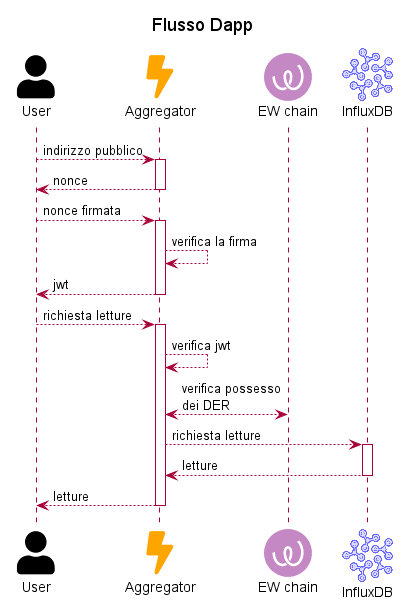

The diagram above was rendered by PlantUML. Its source (embedded in the PNG):
@startuml diagram-flow-dapp
title Flusso Dapp

sprite $ew_logo [48x48/16] {
    000000000000000000245667766542000000000000000000
    000000000000000357777777777777753000000000000000
    000000000000047777777777777777777740000000000000
    000000000003777777777777777777777777300000000000
    000000000167777777777777777777777777761000000000
    000000002777777777777777777777777777777200000000
    000000037777777777777777777777777777777730000000
    000000377777777777777777777777777777777773000000
    000002777777777777777777777777777777777777200000
    000017777777777777777777777777777777777777710000
    000067777777777777777777777777777777777777750000
    000377777777777777777777777777777776777777773000
    000777777777777777777777777777777400677777777000
    004777777777777777777777777777777300177777777400
    007777777777777777777777777777777730047777777700
    037777777777777777777777777777777770007777777730
    057777777777777777777777777777777774005777777750
    077777777777777777777741247777777777002777777770
    277777777777777777777100002777777777200777777772
    477777777777777777773001100477777777400677777773
    577777777777777777770017710177777777600477777775
    677777777777777777750057740067777777700477777776
    677777777777777777740067760057777777700377777776
    777777776307777777730077760047777777700377777776
    777777773007777777740067760057777777700377777776
    677777774006777777740067750057777777600477777776
    677777775005777777760047740067777777500577777776
    577777776003777777770037720077777777300677777774
    477777777101777777771017700277777777101777777773
    277777777300677777774005500577777775003777777772
    077777777600277777776001601777777772006777777770
    057777777720057777777300444777777750027777777750
    037777777760006777777700067777777600067777777720
    007777777774000577777750005777775000477777777600
    004777777777300024542054000145410003777777777300
    000777777777740000000017500000000047777777776000
    000377777777776300000367763000003677777777772000
    000057777777777776567777777765677777777777750000
    000006777777777777777777777777777777777777600000
    000002777777777777777777777777777777777777100000
    000000277777777777777777777777777777777772000000
    000000027777777777777777777777777777777720000000
    000000002677777777777777777777777777776100000000
    000000000057777777777777777777777777750000000000
    000000000002677777777777777777777776300000000000
    000000000000037777777777777777777630000000000000
    000000000000000257777777777777752000000000000000
    000000000000000000235666666432000000000000000000
}

!include <tupadr3/font-awesome-5/solar_panel>
!include <tupadr3/font-awesome-5/bolt>
!include <tupadr3/font-awesome-5/user>

!include <logos/influxdb>
!include <logos/nestjs>

skinparam DefaultTextAlignment center
skinparam MaxMessageSize 100
skinparam BackgroundColor transparent
skinparam Shadowing false

skinparam participant {
    Bordercolor none
    Backgroundcolor none
    Shadowing false
}

participant "<$user,color=Black>\nUser" as user
participant "<$bolt,color=Orange>\nAggregator" as aggregator
participant "<$ew_logo,color=Purple>\nEW chain" as ewc
participant "<$influxdb,color=Blue>\nInfluxDB" as influxDB

'user
user --> aggregator ++ : indirizzo pubblico
user <-- aggregator -- : nonce
user --> aggregator ++ : nonce firmata
aggregator --> aggregator : verifica la firma
user <-- aggregator -- : jwt
user --> aggregator ++ : richiesta letture
aggregator --> aggregator : verifica jwt
aggregator <--> ewc : verifica possesso dei DER
aggregator --> influxDB  ++: richiesta letture
aggregator <-- influxDB -- : letture
user <-- aggregator -- : letture

@enduml